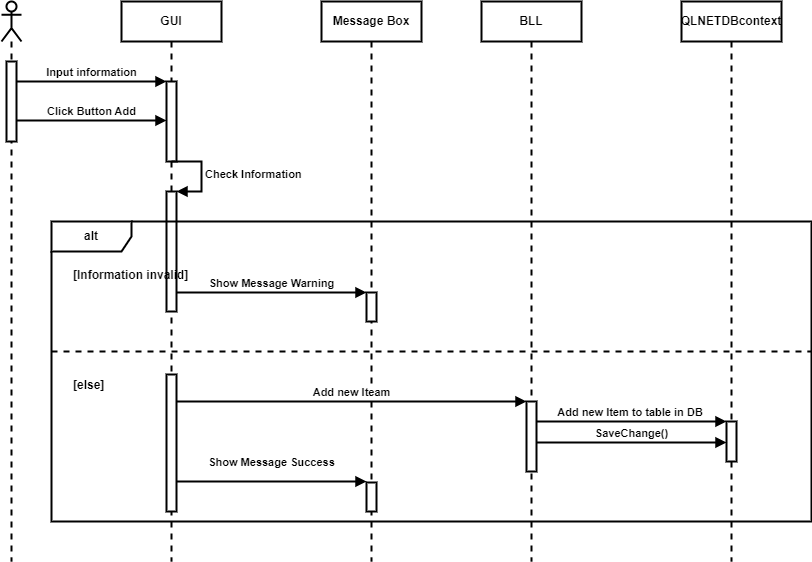

The diagram above was exported from draw.io. Its source (the exported page's mxGraphModel, read from the mxfile embedded in the PNG):
<mxGraphModel dx="976" dy="531" grid="1" gridSize="10" guides="1" tooltips="1" connect="1" arrows="1" fold="1" page="1" pageScale="1" pageWidth="850" pageHeight="1100" math="0" shadow="0">
  <root>
    <mxCell id="0" />
    <mxCell id="1" parent="0" />
    <mxCell id="m2UCdDzVdPpzjdcl5Wih-1" value="" style="shape=umlLifeline;perimeter=lifelinePerimeter;whiteSpace=wrap;html=1;container=1;dropTarget=0;collapsible=0;recursiveResize=0;outlineConnect=0;portConstraint=eastwest;newEdgeStyle={&quot;edgeStyle&quot;:&quot;elbowEdgeStyle&quot;,&quot;elbow&quot;:&quot;vertical&quot;,&quot;curved&quot;:0,&quot;rounded&quot;:0};participant=umlActor;strokeWidth=2;fontStyle=1" parent="1" vertex="1">
      <mxGeometry x="150" y="80" width="20" height="560" as="geometry" />
    </mxCell>
    <mxCell id="m2UCdDzVdPpzjdcl5Wih-5" value="" style="html=1;points=[];perimeter=orthogonalPerimeter;outlineConnect=0;targetShapes=umlLifeline;portConstraint=eastwest;newEdgeStyle={&quot;edgeStyle&quot;:&quot;elbowEdgeStyle&quot;,&quot;elbow&quot;:&quot;vertical&quot;,&quot;curved&quot;:0,&quot;rounded&quot;:0};strokeWidth=2;fontStyle=1" parent="m2UCdDzVdPpzjdcl5Wih-1" vertex="1">
      <mxGeometry x="5" y="60" width="10" height="80" as="geometry" />
    </mxCell>
    <mxCell id="m2UCdDzVdPpzjdcl5Wih-2" value="GUI" style="shape=umlLifeline;perimeter=lifelinePerimeter;whiteSpace=wrap;html=1;container=1;dropTarget=0;collapsible=0;recursiveResize=0;outlineConnect=0;portConstraint=eastwest;newEdgeStyle={&quot;edgeStyle&quot;:&quot;elbowEdgeStyle&quot;,&quot;elbow&quot;:&quot;vertical&quot;,&quot;curved&quot;:0,&quot;rounded&quot;:0};strokeWidth=2;fontStyle=1" parent="1" vertex="1">
      <mxGeometry x="270" y="80" width="100" height="560" as="geometry" />
    </mxCell>
    <mxCell id="m2UCdDzVdPpzjdcl5Wih-8" value="" style="html=1;points=[];perimeter=orthogonalPerimeter;outlineConnect=0;targetShapes=umlLifeline;portConstraint=eastwest;newEdgeStyle={&quot;edgeStyle&quot;:&quot;elbowEdgeStyle&quot;,&quot;elbow&quot;:&quot;vertical&quot;,&quot;curved&quot;:0,&quot;rounded&quot;:0};strokeWidth=2;fontStyle=1" parent="m2UCdDzVdPpzjdcl5Wih-2" vertex="1">
      <mxGeometry x="45" y="80" width="10" height="80" as="geometry" />
    </mxCell>
    <mxCell id="m2UCdDzVdPpzjdcl5Wih-17" value="" style="html=1;points=[];perimeter=orthogonalPerimeter;outlineConnect=0;targetShapes=umlLifeline;portConstraint=eastwest;newEdgeStyle={&quot;edgeStyle&quot;:&quot;elbowEdgeStyle&quot;,&quot;elbow&quot;:&quot;vertical&quot;,&quot;curved&quot;:0,&quot;rounded&quot;:0};strokeWidth=2;fontStyle=1" parent="m2UCdDzVdPpzjdcl5Wih-2" vertex="1">
      <mxGeometry x="45" y="190" width="10" height="120" as="geometry" />
    </mxCell>
    <mxCell id="m2UCdDzVdPpzjdcl5Wih-18" value="Check Information" style="html=1;align=left;spacingLeft=2;endArrow=block;rounded=0;edgeStyle=orthogonalEdgeStyle;curved=0;rounded=0;strokeWidth=2;fontStyle=1" parent="m2UCdDzVdPpzjdcl5Wih-2" target="m2UCdDzVdPpzjdcl5Wih-17" edge="1">
      <mxGeometry relative="1" as="geometry">
        <mxPoint x="50" y="160" as="sourcePoint" />
        <Array as="points">
          <mxPoint x="80" y="190" />
        </Array>
      </mxGeometry>
    </mxCell>
    <mxCell id="m2UCdDzVdPpzjdcl5Wih-26" value="" style="html=1;points=[];perimeter=orthogonalPerimeter;outlineConnect=0;targetShapes=umlLifeline;portConstraint=eastwest;newEdgeStyle={&quot;edgeStyle&quot;:&quot;elbowEdgeStyle&quot;,&quot;elbow&quot;:&quot;vertical&quot;,&quot;curved&quot;:0,&quot;rounded&quot;:0};strokeWidth=2;fontStyle=1" parent="m2UCdDzVdPpzjdcl5Wih-2" vertex="1">
      <mxGeometry x="45" y="373" width="10" height="137" as="geometry" />
    </mxCell>
    <mxCell id="m2UCdDzVdPpzjdcl5Wih-3" value="BLL" style="shape=umlLifeline;perimeter=lifelinePerimeter;whiteSpace=wrap;html=1;container=1;dropTarget=0;collapsible=0;recursiveResize=0;outlineConnect=0;portConstraint=eastwest;newEdgeStyle={&quot;edgeStyle&quot;:&quot;elbowEdgeStyle&quot;,&quot;elbow&quot;:&quot;vertical&quot;,&quot;curved&quot;:0,&quot;rounded&quot;:0};strokeWidth=2;fontStyle=1" parent="1" vertex="1">
      <mxGeometry x="630" y="80" width="100" height="560" as="geometry" />
    </mxCell>
    <mxCell id="m2UCdDzVdPpzjdcl5Wih-27" value="" style="html=1;points=[];perimeter=orthogonalPerimeter;outlineConnect=0;targetShapes=umlLifeline;portConstraint=eastwest;newEdgeStyle={&quot;edgeStyle&quot;:&quot;elbowEdgeStyle&quot;,&quot;elbow&quot;:&quot;vertical&quot;,&quot;curved&quot;:0,&quot;rounded&quot;:0};strokeWidth=2;fontStyle=1" parent="m2UCdDzVdPpzjdcl5Wih-3" vertex="1">
      <mxGeometry x="45" y="400" width="10" height="70" as="geometry" />
    </mxCell>
    <mxCell id="m2UCdDzVdPpzjdcl5Wih-4" value="QLNETDBcontext" style="shape=umlLifeline;perimeter=lifelinePerimeter;whiteSpace=wrap;html=1;container=1;dropTarget=0;collapsible=0;recursiveResize=0;outlineConnect=0;portConstraint=eastwest;newEdgeStyle={&quot;edgeStyle&quot;:&quot;elbowEdgeStyle&quot;,&quot;elbow&quot;:&quot;vertical&quot;,&quot;curved&quot;:0,&quot;rounded&quot;:0};strokeWidth=2;fontStyle=1" parent="1" vertex="1">
      <mxGeometry x="830" y="80" width="100" height="560" as="geometry" />
    </mxCell>
    <mxCell id="m2UCdDzVdPpzjdcl5Wih-29" value="" style="html=1;points=[];perimeter=orthogonalPerimeter;outlineConnect=0;targetShapes=umlLifeline;portConstraint=eastwest;newEdgeStyle={&quot;edgeStyle&quot;:&quot;elbowEdgeStyle&quot;,&quot;elbow&quot;:&quot;vertical&quot;,&quot;curved&quot;:0,&quot;rounded&quot;:0};strokeWidth=2;fontStyle=1" parent="m2UCdDzVdPpzjdcl5Wih-4" vertex="1">
      <mxGeometry x="45" y="420" width="10" height="40" as="geometry" />
    </mxCell>
    <mxCell id="m2UCdDzVdPpzjdcl5Wih-9" value="Click Button Add" style="html=1;verticalAlign=bottom;endArrow=block;edgeStyle=elbowEdgeStyle;elbow=vertical;curved=0;rounded=0;strokeWidth=2;fontStyle=1" parent="1" edge="1">
      <mxGeometry width="80" relative="1" as="geometry">
        <mxPoint x="165" y="199" as="sourcePoint" />
        <mxPoint x="315" y="199" as="targetPoint" />
      </mxGeometry>
    </mxCell>
    <mxCell id="m2UCdDzVdPpzjdcl5Wih-10" value="Input information" style="html=1;verticalAlign=bottom;endArrow=block;edgeStyle=elbowEdgeStyle;elbow=vertical;curved=0;rounded=0;strokeWidth=2;fontStyle=1" parent="1" edge="1">
      <mxGeometry width="80" relative="1" as="geometry">
        <mxPoint x="165" y="160" as="sourcePoint" />
        <mxPoint x="315" y="160" as="targetPoint" />
      </mxGeometry>
    </mxCell>
    <mxCell id="m2UCdDzVdPpzjdcl5Wih-19" value="Message Box" style="shape=umlLifeline;perimeter=lifelinePerimeter;whiteSpace=wrap;html=1;container=1;dropTarget=0;collapsible=0;recursiveResize=0;outlineConnect=0;portConstraint=eastwest;newEdgeStyle={&quot;edgeStyle&quot;:&quot;elbowEdgeStyle&quot;,&quot;elbow&quot;:&quot;vertical&quot;,&quot;curved&quot;:0,&quot;rounded&quot;:0};strokeWidth=2;fontStyle=1" parent="1" vertex="1">
      <mxGeometry x="470" y="80" width="100" height="560" as="geometry" />
    </mxCell>
    <mxCell id="m2UCdDzVdPpzjdcl5Wih-24" value="" style="html=1;points=[];perimeter=orthogonalPerimeter;outlineConnect=0;targetShapes=umlLifeline;portConstraint=eastwest;newEdgeStyle={&quot;edgeStyle&quot;:&quot;elbowEdgeStyle&quot;,&quot;elbow&quot;:&quot;vertical&quot;,&quot;curved&quot;:0,&quot;rounded&quot;:0};strokeWidth=2;fontStyle=1" parent="m2UCdDzVdPpzjdcl5Wih-19" vertex="1">
      <mxGeometry x="45" y="291" width="10" height="29" as="geometry" />
    </mxCell>
    <mxCell id="m2UCdDzVdPpzjdcl5Wih-32" value="" style="html=1;points=[];perimeter=orthogonalPerimeter;outlineConnect=0;targetShapes=umlLifeline;portConstraint=eastwest;newEdgeStyle={&quot;edgeStyle&quot;:&quot;elbowEdgeStyle&quot;,&quot;elbow&quot;:&quot;vertical&quot;,&quot;curved&quot;:0,&quot;rounded&quot;:0};strokeWidth=2;fontStyle=1" parent="m2UCdDzVdPpzjdcl5Wih-19" vertex="1">
      <mxGeometry x="45" y="481" width="10" height="29" as="geometry" />
    </mxCell>
    <mxCell id="m2UCdDzVdPpzjdcl5Wih-20" value="alt" style="shape=umlFrame;whiteSpace=wrap;html=1;pointerEvents=0;recursiveResize=0;container=1;collapsible=0;width=80;height=30;strokeWidth=2;fontStyle=1" parent="1" vertex="1">
      <mxGeometry x="200" y="300" width="760" height="300" as="geometry" />
    </mxCell>
    <mxCell id="m2UCdDzVdPpzjdcl5Wih-21" value="[Information invalid]" style="text;html=1;strokeWidth=2;fontStyle=1" parent="m2UCdDzVdPpzjdcl5Wih-20" vertex="1">
      <mxGeometry width="100" height="20" relative="1" as="geometry">
        <mxPoint x="20" y="40" as="offset" />
      </mxGeometry>
    </mxCell>
    <mxCell id="m2UCdDzVdPpzjdcl5Wih-22" value="[else]" style="line;strokeWidth=2;dashed=1;labelPosition=center;verticalLabelPosition=bottom;align=left;verticalAlign=top;spacingLeft=20;spacingTop=15;html=1;whiteSpace=wrap;fontStyle=1" parent="m2UCdDzVdPpzjdcl5Wih-20" vertex="1">
      <mxGeometry y="125" width="760" height="10" as="geometry" />
    </mxCell>
    <mxCell id="m2UCdDzVdPpzjdcl5Wih-25" value="Show Message Warning" style="html=1;verticalAlign=bottom;endArrow=block;edgeStyle=elbowEdgeStyle;elbow=vertical;curved=0;rounded=0;strokeWidth=2;fontStyle=1" parent="1" edge="1">
      <mxGeometry width="80" relative="1" as="geometry">
        <mxPoint x="325" y="371" as="sourcePoint" />
        <mxPoint x="515" y="371" as="targetPoint" />
      </mxGeometry>
    </mxCell>
    <mxCell id="m2UCdDzVdPpzjdcl5Wih-28" value="Add new Iteam" style="html=1;verticalAlign=bottom;endArrow=block;edgeStyle=elbowEdgeStyle;elbow=vertical;curved=0;rounded=0;strokeWidth=2;fontStyle=1" parent="1" edge="1">
      <mxGeometry width="80" relative="1" as="geometry">
        <mxPoint x="325" y="480" as="sourcePoint" />
        <mxPoint x="675" y="480" as="targetPoint" />
      </mxGeometry>
    </mxCell>
    <mxCell id="m2UCdDzVdPpzjdcl5Wih-30" value="Add new Item to table in DB&amp;nbsp;" style="html=1;verticalAlign=bottom;endArrow=block;edgeStyle=elbowEdgeStyle;elbow=vertical;curved=0;rounded=0;strokeWidth=2;fontStyle=1" parent="1" edge="1">
      <mxGeometry width="80" relative="1" as="geometry">
        <mxPoint x="685" y="500" as="sourcePoint" />
        <mxPoint x="875" y="500" as="targetPoint" />
      </mxGeometry>
    </mxCell>
    <mxCell id="m2UCdDzVdPpzjdcl5Wih-31" value="SaveChange()" style="html=1;verticalAlign=bottom;endArrow=block;edgeStyle=elbowEdgeStyle;elbow=vertical;curved=0;rounded=0;strokeWidth=2;fontStyle=1" parent="1" edge="1">
      <mxGeometry width="80" relative="1" as="geometry">
        <mxPoint x="685" y="521" as="sourcePoint" />
        <mxPoint x="875" y="521" as="targetPoint" />
      </mxGeometry>
    </mxCell>
    <mxCell id="m2UCdDzVdPpzjdcl5Wih-33" value="Show Message Success" style="html=1;verticalAlign=bottom;endArrow=block;edgeStyle=elbowEdgeStyle;elbow=vertical;curved=0;rounded=0;strokeWidth=2;fontStyle=1" parent="1" edge="1">
      <mxGeometry y="10" width="80" relative="1" as="geometry">
        <mxPoint x="325" y="560" as="sourcePoint" />
        <mxPoint x="515" y="560" as="targetPoint" />
        <mxPoint as="offset" />
      </mxGeometry>
    </mxCell>
  </root>
</mxGraphModel>